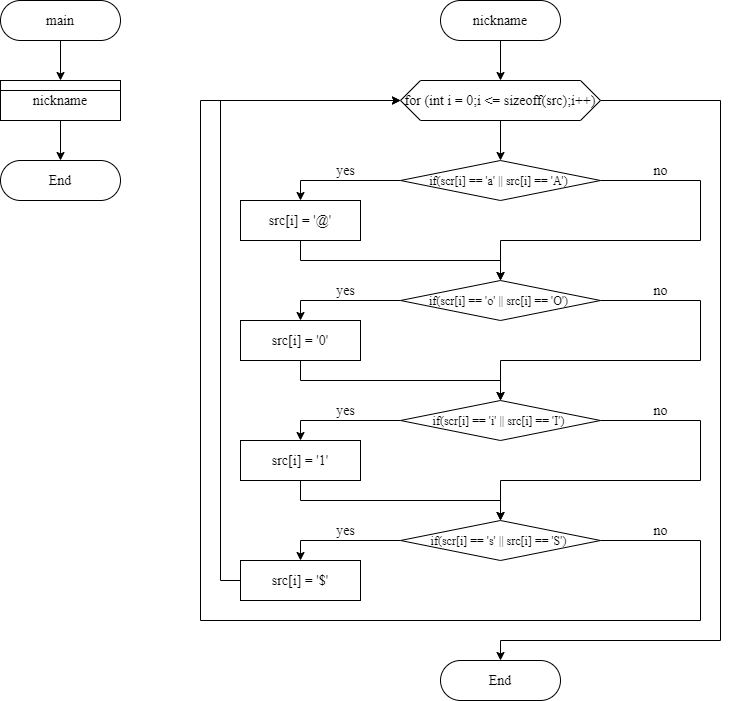

The diagram above was exported from draw.io. Its source (the exported page's mxGraphModel, read from the mxfile embedded in the PNG):
<mxGraphModel dx="1024" dy="592" grid="1" gridSize="10" guides="1" tooltips="1" connect="1" arrows="1" fold="1" page="1" pageScale="1" pageWidth="850" pageHeight="1100" math="0" shadow="0">
  <root>
    <mxCell id="0" />
    <mxCell id="1" parent="0" />
    <mxCell id="NJdxXyHXiIeLV5kMZMmw-47" style="edgeStyle=orthogonalEdgeStyle;rounded=0;orthogonalLoop=1;jettySize=auto;html=1;exitX=0.5;exitY=1;exitDx=0;exitDy=0;entryX=0.5;entryY=0;entryDx=0;entryDy=0;" parent="1" source="NJdxXyHXiIeLV5kMZMmw-45" edge="1">
      <mxGeometry relative="1" as="geometry">
        <mxPoint x="540" y="120" as="targetPoint" />
      </mxGeometry>
    </mxCell>
    <mxCell id="NJdxXyHXiIeLV5kMZMmw-45" value="&lt;font face=&quot;Times New Roman&quot; style=&quot;font-size: 14px&quot;&gt;nickname&lt;/font&gt;" style="rounded=1;whiteSpace=wrap;html=1;arcSize=50;" parent="1" vertex="1">
      <mxGeometry x="480" y="40" width="120" height="40" as="geometry" />
    </mxCell>
    <mxCell id="NJdxXyHXiIeLV5kMZMmw-51" style="edgeStyle=orthogonalEdgeStyle;rounded=0;orthogonalLoop=1;jettySize=auto;html=1;exitX=0.5;exitY=1;exitDx=0;exitDy=0;entryX=0.5;entryY=0;entryDx=0;entryDy=0;" parent="1" source="NJdxXyHXiIeLV5kMZMmw-48" target="NJdxXyHXiIeLV5kMZMmw-50" edge="1">
      <mxGeometry relative="1" as="geometry" />
    </mxCell>
    <mxCell id="NJdxXyHXiIeLV5kMZMmw-80" style="edgeStyle=orthogonalEdgeStyle;rounded=0;orthogonalLoop=1;jettySize=auto;html=1;exitX=1;exitY=0.5;exitDx=0;exitDy=0;entryX=0.5;entryY=0;entryDx=0;entryDy=0;" parent="1" source="NJdxXyHXiIeLV5kMZMmw-48" target="NJdxXyHXiIeLV5kMZMmw-79" edge="1">
      <mxGeometry relative="1" as="geometry">
        <Array as="points">
          <mxPoint x="760" y="140" />
          <mxPoint x="760" y="680" />
          <mxPoint x="540" y="680" />
        </Array>
      </mxGeometry>
    </mxCell>
    <mxCell id="NJdxXyHXiIeLV5kMZMmw-48" value="&lt;font style=&quot;font-size: 14px&quot;&gt;&lt;font face=&quot;Times New Roman&quot;&gt;for (int i = 0;i &amp;lt;=&amp;nbsp;&lt;/font&gt;&lt;span style=&quot;font-family: &amp;#34;times new roman&amp;#34;&quot;&gt;sizeoff(src)&lt;/span&gt;&lt;font face=&quot;Times New Roman&quot;&gt;;i++)&lt;/font&gt;&lt;/font&gt;" style="shape=hexagon;perimeter=hexagonPerimeter2;whiteSpace=wrap;html=1;fixedSize=1;" parent="1" vertex="1">
      <mxGeometry x="440" y="120" width="200" height="40" as="geometry" />
    </mxCell>
    <mxCell id="NJdxXyHXiIeLV5kMZMmw-53" style="edgeStyle=orthogonalEdgeStyle;rounded=0;orthogonalLoop=1;jettySize=auto;html=1;exitX=0;exitY=0.5;exitDx=0;exitDy=0;entryX=0.5;entryY=0;entryDx=0;entryDy=0;" parent="1" source="NJdxXyHXiIeLV5kMZMmw-50" target="NJdxXyHXiIeLV5kMZMmw-52" edge="1">
      <mxGeometry relative="1" as="geometry" />
    </mxCell>
    <mxCell id="NJdxXyHXiIeLV5kMZMmw-55" style="edgeStyle=orthogonalEdgeStyle;rounded=0;orthogonalLoop=1;jettySize=auto;html=1;exitX=1;exitY=0.5;exitDx=0;exitDy=0;" parent="1" source="NJdxXyHXiIeLV5kMZMmw-50" edge="1">
      <mxGeometry relative="1" as="geometry">
        <mxPoint x="540" y="320" as="targetPoint" />
        <Array as="points">
          <mxPoint x="740" y="220" />
          <mxPoint x="740" y="280" />
          <mxPoint x="540" y="280" />
        </Array>
      </mxGeometry>
    </mxCell>
    <mxCell id="NJdxXyHXiIeLV5kMZMmw-50" value="&lt;font face=&quot;Times New Roman&quot;&gt;if(scr[i] == 'a' || src[i] == 'A')&amp;nbsp;&lt;/font&gt;" style="rhombus;whiteSpace=wrap;html=1;" parent="1" vertex="1">
      <mxGeometry x="440" y="200" width="200" height="40" as="geometry" />
    </mxCell>
    <mxCell id="NJdxXyHXiIeLV5kMZMmw-54" style="edgeStyle=orthogonalEdgeStyle;rounded=0;orthogonalLoop=1;jettySize=auto;html=1;exitX=0.5;exitY=1;exitDx=0;exitDy=0;" parent="1" source="NJdxXyHXiIeLV5kMZMmw-52" edge="1">
      <mxGeometry relative="1" as="geometry">
        <mxPoint x="540" y="320" as="targetPoint" />
      </mxGeometry>
    </mxCell>
    <mxCell id="NJdxXyHXiIeLV5kMZMmw-52" value="&lt;font face=&quot;Times New Roman&quot; style=&quot;font-size: 14px&quot;&gt;src[i] = '@'&lt;/font&gt;" style="rounded=0;whiteSpace=wrap;html=1;" parent="1" vertex="1">
      <mxGeometry x="280" y="240" width="120" height="40" as="geometry" />
    </mxCell>
    <mxCell id="NJdxXyHXiIeLV5kMZMmw-56" value="&lt;font style=&quot;font-size: 14px&quot; face=&quot;Times New Roman&quot;&gt;yes&lt;/font&gt;" style="text;html=1;align=center;verticalAlign=middle;resizable=0;points=[];autosize=1;" parent="1" vertex="1">
      <mxGeometry x="370" y="200" width="30" height="20" as="geometry" />
    </mxCell>
    <mxCell id="NJdxXyHXiIeLV5kMZMmw-57" value="&lt;font style=&quot;font-size: 14px&quot; face=&quot;Times New Roman&quot;&gt;no&lt;/font&gt;" style="text;html=1;align=center;verticalAlign=middle;resizable=0;points=[];autosize=1;" parent="1" vertex="1">
      <mxGeometry x="685" y="200" width="30" height="20" as="geometry" />
    </mxCell>
    <mxCell id="NJdxXyHXiIeLV5kMZMmw-58" style="edgeStyle=orthogonalEdgeStyle;rounded=0;orthogonalLoop=1;jettySize=auto;html=1;exitX=0;exitY=0.5;exitDx=0;exitDy=0;entryX=0.5;entryY=0;entryDx=0;entryDy=0;" parent="1" source="NJdxXyHXiIeLV5kMZMmw-60" target="NJdxXyHXiIeLV5kMZMmw-62" edge="1">
      <mxGeometry relative="1" as="geometry" />
    </mxCell>
    <mxCell id="NJdxXyHXiIeLV5kMZMmw-59" style="edgeStyle=orthogonalEdgeStyle;rounded=0;orthogonalLoop=1;jettySize=auto;html=1;exitX=1;exitY=0.5;exitDx=0;exitDy=0;" parent="1" source="NJdxXyHXiIeLV5kMZMmw-60" edge="1">
      <mxGeometry relative="1" as="geometry">
        <mxPoint x="540" y="440" as="targetPoint" />
        <Array as="points">
          <mxPoint x="740" y="340" />
          <mxPoint x="740" y="400" />
          <mxPoint x="540" y="400" />
        </Array>
      </mxGeometry>
    </mxCell>
    <mxCell id="NJdxXyHXiIeLV5kMZMmw-60" value="&lt;font face=&quot;Times New Roman&quot;&gt;if(scr[i] == 'o' || src[i] == 'O')&amp;nbsp;&lt;/font&gt;" style="rhombus;whiteSpace=wrap;html=1;" parent="1" vertex="1">
      <mxGeometry x="440" y="320" width="200" height="40" as="geometry" />
    </mxCell>
    <mxCell id="NJdxXyHXiIeLV5kMZMmw-61" style="edgeStyle=orthogonalEdgeStyle;rounded=0;orthogonalLoop=1;jettySize=auto;html=1;exitX=0.5;exitY=1;exitDx=0;exitDy=0;" parent="1" source="NJdxXyHXiIeLV5kMZMmw-62" edge="1">
      <mxGeometry relative="1" as="geometry">
        <mxPoint x="540" y="440" as="targetPoint" />
      </mxGeometry>
    </mxCell>
    <mxCell id="NJdxXyHXiIeLV5kMZMmw-62" value="&lt;font face=&quot;Times New Roman&quot; style=&quot;font-size: 14px&quot;&gt;src[i] = '0'&lt;/font&gt;" style="rounded=0;whiteSpace=wrap;html=1;" parent="1" vertex="1">
      <mxGeometry x="280" y="360" width="120" height="40" as="geometry" />
    </mxCell>
    <mxCell id="NJdxXyHXiIeLV5kMZMmw-63" value="&lt;font style=&quot;font-size: 14px&quot; face=&quot;Times New Roman&quot;&gt;yes&lt;/font&gt;" style="text;html=1;align=center;verticalAlign=middle;resizable=0;points=[];autosize=1;" parent="1" vertex="1">
      <mxGeometry x="370" y="320" width="30" height="20" as="geometry" />
    </mxCell>
    <mxCell id="NJdxXyHXiIeLV5kMZMmw-64" value="&lt;font style=&quot;font-size: 14px&quot; face=&quot;Times New Roman&quot;&gt;no&lt;/font&gt;" style="text;html=1;align=center;verticalAlign=middle;resizable=0;points=[];autosize=1;" parent="1" vertex="1">
      <mxGeometry x="685" y="320" width="30" height="20" as="geometry" />
    </mxCell>
    <mxCell id="NJdxXyHXiIeLV5kMZMmw-65" style="edgeStyle=orthogonalEdgeStyle;rounded=0;orthogonalLoop=1;jettySize=auto;html=1;exitX=0;exitY=0.5;exitDx=0;exitDy=0;entryX=0.5;entryY=0;entryDx=0;entryDy=0;" parent="1" source="NJdxXyHXiIeLV5kMZMmw-67" target="NJdxXyHXiIeLV5kMZMmw-69" edge="1">
      <mxGeometry relative="1" as="geometry" />
    </mxCell>
    <mxCell id="NJdxXyHXiIeLV5kMZMmw-66" style="edgeStyle=orthogonalEdgeStyle;rounded=0;orthogonalLoop=1;jettySize=auto;html=1;exitX=1;exitY=0.5;exitDx=0;exitDy=0;" parent="1" source="NJdxXyHXiIeLV5kMZMmw-67" edge="1">
      <mxGeometry relative="1" as="geometry">
        <mxPoint x="540" y="560" as="targetPoint" />
        <Array as="points">
          <mxPoint x="740" y="460" />
          <mxPoint x="740" y="520" />
          <mxPoint x="540" y="520" />
        </Array>
      </mxGeometry>
    </mxCell>
    <mxCell id="NJdxXyHXiIeLV5kMZMmw-67" value="&lt;font face=&quot;Times New Roman&quot;&gt;if(scr[i] == 'i' || src[i] == 'I')&amp;nbsp;&lt;/font&gt;" style="rhombus;whiteSpace=wrap;html=1;" parent="1" vertex="1">
      <mxGeometry x="440" y="440" width="200" height="40" as="geometry" />
    </mxCell>
    <mxCell id="NJdxXyHXiIeLV5kMZMmw-68" style="edgeStyle=orthogonalEdgeStyle;rounded=0;orthogonalLoop=1;jettySize=auto;html=1;exitX=0.5;exitY=1;exitDx=0;exitDy=0;" parent="1" source="NJdxXyHXiIeLV5kMZMmw-69" edge="1">
      <mxGeometry relative="1" as="geometry">
        <mxPoint x="540" y="560" as="targetPoint" />
      </mxGeometry>
    </mxCell>
    <mxCell id="NJdxXyHXiIeLV5kMZMmw-69" value="&lt;font style=&quot;font-size: 14px&quot; face=&quot;Times New Roman&quot;&gt;src[i] = '1'&lt;/font&gt;" style="rounded=0;whiteSpace=wrap;html=1;" parent="1" vertex="1">
      <mxGeometry x="280" y="480" width="120" height="40" as="geometry" />
    </mxCell>
    <mxCell id="NJdxXyHXiIeLV5kMZMmw-70" value="&lt;font style=&quot;font-size: 14px&quot; face=&quot;Times New Roman&quot;&gt;yes&lt;/font&gt;" style="text;html=1;align=center;verticalAlign=middle;resizable=0;points=[];autosize=1;" parent="1" vertex="1">
      <mxGeometry x="370" y="440" width="30" height="20" as="geometry" />
    </mxCell>
    <mxCell id="NJdxXyHXiIeLV5kMZMmw-71" value="&lt;font style=&quot;font-size: 14px&quot; face=&quot;Times New Roman&quot;&gt;no&lt;/font&gt;" style="text;html=1;align=center;verticalAlign=middle;resizable=0;points=[];autosize=1;" parent="1" vertex="1">
      <mxGeometry x="685" y="440" width="30" height="20" as="geometry" />
    </mxCell>
    <mxCell id="NJdxXyHXiIeLV5kMZMmw-72" style="edgeStyle=orthogonalEdgeStyle;rounded=0;orthogonalLoop=1;jettySize=auto;html=1;exitX=0;exitY=0.5;exitDx=0;exitDy=0;entryX=0.5;entryY=0;entryDx=0;entryDy=0;" parent="1" source="NJdxXyHXiIeLV5kMZMmw-74" target="NJdxXyHXiIeLV5kMZMmw-76" edge="1">
      <mxGeometry relative="1" as="geometry" />
    </mxCell>
    <mxCell id="NJdxXyHXiIeLV5kMZMmw-81" style="edgeStyle=orthogonalEdgeStyle;rounded=0;orthogonalLoop=1;jettySize=auto;html=1;exitX=1;exitY=0.5;exitDx=0;exitDy=0;entryX=0;entryY=0.5;entryDx=0;entryDy=0;" parent="1" source="NJdxXyHXiIeLV5kMZMmw-74" target="NJdxXyHXiIeLV5kMZMmw-48" edge="1">
      <mxGeometry relative="1" as="geometry">
        <Array as="points">
          <mxPoint x="740" y="580" />
          <mxPoint x="740" y="660" />
          <mxPoint x="240" y="660" />
          <mxPoint x="240" y="140" />
        </Array>
      </mxGeometry>
    </mxCell>
    <mxCell id="NJdxXyHXiIeLV5kMZMmw-74" value="&lt;font face=&quot;Times New Roman&quot;&gt;if(scr[i] == 's' || src[i] == 'S')&amp;nbsp;&lt;/font&gt;" style="rhombus;whiteSpace=wrap;html=1;" parent="1" vertex="1">
      <mxGeometry x="440" y="560" width="200" height="40" as="geometry" />
    </mxCell>
    <mxCell id="NJdxXyHXiIeLV5kMZMmw-82" style="edgeStyle=orthogonalEdgeStyle;rounded=0;orthogonalLoop=1;jettySize=auto;html=1;exitX=0;exitY=0.5;exitDx=0;exitDy=0;" parent="1" source="NJdxXyHXiIeLV5kMZMmw-76" edge="1">
      <mxGeometry relative="1" as="geometry">
        <mxPoint x="440" y="140" as="targetPoint" />
        <Array as="points">
          <mxPoint x="260" y="620" />
          <mxPoint x="260" y="140" />
        </Array>
      </mxGeometry>
    </mxCell>
    <mxCell id="NJdxXyHXiIeLV5kMZMmw-76" value="&lt;font style=&quot;font-size: 14px&quot; face=&quot;Times New Roman&quot;&gt;src[i] = '$'&lt;/font&gt;" style="rounded=0;whiteSpace=wrap;html=1;" parent="1" vertex="1">
      <mxGeometry x="280" y="600" width="120" height="40" as="geometry" />
    </mxCell>
    <mxCell id="NJdxXyHXiIeLV5kMZMmw-77" value="&lt;font style=&quot;font-size: 14px&quot; face=&quot;Times New Roman&quot;&gt;yes&lt;/font&gt;" style="text;html=1;align=center;verticalAlign=middle;resizable=0;points=[];autosize=1;" parent="1" vertex="1">
      <mxGeometry x="370" y="560" width="30" height="20" as="geometry" />
    </mxCell>
    <mxCell id="NJdxXyHXiIeLV5kMZMmw-78" value="&lt;font style=&quot;font-size: 14px&quot; face=&quot;Times New Roman&quot;&gt;no&lt;/font&gt;" style="text;html=1;align=center;verticalAlign=middle;resizable=0;points=[];autosize=1;" parent="1" vertex="1">
      <mxGeometry x="685" y="560" width="30" height="20" as="geometry" />
    </mxCell>
    <mxCell id="NJdxXyHXiIeLV5kMZMmw-79" value="&lt;font face=&quot;Times New Roman&quot; style=&quot;font-size: 14px&quot;&gt;End&lt;/font&gt;" style="rounded=1;whiteSpace=wrap;html=1;arcSize=50;" parent="1" vertex="1">
      <mxGeometry x="480" y="700" width="120" height="40" as="geometry" />
    </mxCell>
    <mxCell id="Tm_86U7tUxiIzD0qAECX-5" style="edgeStyle=orthogonalEdgeStyle;rounded=0;orthogonalLoop=1;jettySize=auto;html=1;exitX=0.5;exitY=1;exitDx=0;exitDy=0;entryX=0.5;entryY=0;entryDx=0;entryDy=0;" parent="1" source="Tm_86U7tUxiIzD0qAECX-1" target="Tm_86U7tUxiIzD0qAECX-2" edge="1">
      <mxGeometry relative="1" as="geometry" />
    </mxCell>
    <mxCell id="Tm_86U7tUxiIzD0qAECX-1" value="&lt;font face=&quot;Times New Roman&quot; style=&quot;font-size: 14px&quot;&gt;main&lt;/font&gt;" style="rounded=1;whiteSpace=wrap;html=1;arcSize=50;" parent="1" vertex="1">
      <mxGeometry x="40" y="40" width="120" height="40" as="geometry" />
    </mxCell>
    <mxCell id="Tm_86U7tUxiIzD0qAECX-6" style="edgeStyle=orthogonalEdgeStyle;rounded=0;orthogonalLoop=1;jettySize=auto;html=1;exitX=0.5;exitY=1;exitDx=0;exitDy=0;entryX=0.5;entryY=0;entryDx=0;entryDy=0;" parent="1" source="Tm_86U7tUxiIzD0qAECX-2" target="Tm_86U7tUxiIzD0qAECX-3" edge="1">
      <mxGeometry relative="1" as="geometry" />
    </mxCell>
    <mxCell id="Tm_86U7tUxiIzD0qAECX-2" value="&lt;font style=&quot;font-size: 14px&quot; face=&quot;Times New Roman&quot;&gt;nickname&lt;/font&gt;" style="rounded=0;whiteSpace=wrap;html=1;" parent="1" vertex="1">
      <mxGeometry x="40" y="120" width="120" height="40" as="geometry" />
    </mxCell>
    <mxCell id="Tm_86U7tUxiIzD0qAECX-3" value="&lt;font face=&quot;Times New Roman&quot; style=&quot;font-size: 14px&quot;&gt;End&lt;/font&gt;" style="rounded=1;whiteSpace=wrap;html=1;arcSize=50;" parent="1" vertex="1">
      <mxGeometry x="40" y="200" width="120" height="40" as="geometry" />
    </mxCell>
    <mxCell id="Tm_86U7tUxiIzD0qAECX-4" value="" style="endArrow=none;html=1;exitX=0;exitY=0.25;exitDx=0;exitDy=0;entryX=1;entryY=0.25;entryDx=0;entryDy=0;" parent="1" source="Tm_86U7tUxiIzD0qAECX-2" target="Tm_86U7tUxiIzD0qAECX-2" edge="1">
      <mxGeometry width="50" height="50" relative="1" as="geometry">
        <mxPoint x="70" y="170" as="sourcePoint" />
        <mxPoint x="120" y="120" as="targetPoint" />
      </mxGeometry>
    </mxCell>
  </root>
</mxGraphModel>